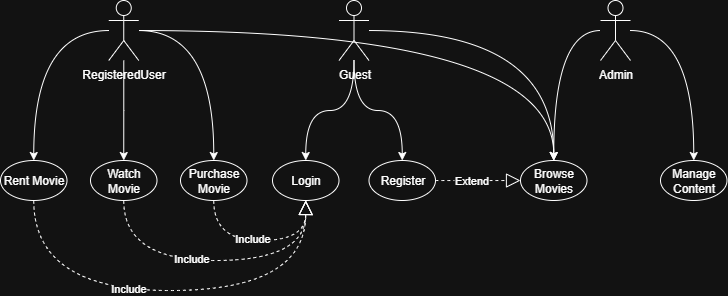

The diagram above was exported from draw.io. Its source (the exported page's mxGraphModel, read from the mxfile embedded in the PNG):
<mxGraphModel dx="953" dy="523" grid="1" gridSize="10" guides="1" tooltips="1" connect="1" arrows="1" fold="1" page="1" pageScale="1" pageWidth="827" pageHeight="1169" math="0" shadow="0">
  <root>
    <mxCell id="0" />
    <mxCell id="1" parent="0" />
    <mxCell id="PZ82cX2_GlnF3BHfZjfX-34" style="edgeStyle=orthogonalEdgeStyle;rounded=0;orthogonalLoop=1;jettySize=auto;html=1;curved=1;" edge="1" parent="1" source="PZ82cX2_GlnF3BHfZjfX-6" target="PZ82cX2_GlnF3BHfZjfX-16">
      <mxGeometry relative="1" as="geometry" />
    </mxCell>
    <mxCell id="PZ82cX2_GlnF3BHfZjfX-35" style="edgeStyle=orthogonalEdgeStyle;rounded=0;orthogonalLoop=1;jettySize=auto;html=1;curved=1;" edge="1" parent="1" source="PZ82cX2_GlnF3BHfZjfX-6" target="PZ82cX2_GlnF3BHfZjfX-20">
      <mxGeometry relative="1" as="geometry" />
    </mxCell>
    <mxCell id="PZ82cX2_GlnF3BHfZjfX-6" value="Admin" style="shape=umlActor;verticalLabelPosition=bottom;verticalAlign=top;html=1;" vertex="1" parent="1">
      <mxGeometry x="660" y="200" width="30" height="60" as="geometry" />
    </mxCell>
    <mxCell id="PZ82cX2_GlnF3BHfZjfX-31" style="edgeStyle=orthogonalEdgeStyle;rounded=0;orthogonalLoop=1;jettySize=auto;html=1;curved=1;" edge="1" parent="1" source="PZ82cX2_GlnF3BHfZjfX-7" target="PZ82cX2_GlnF3BHfZjfX-12">
      <mxGeometry relative="1" as="geometry" />
    </mxCell>
    <mxCell id="PZ82cX2_GlnF3BHfZjfX-32" style="edgeStyle=orthogonalEdgeStyle;rounded=0;orthogonalLoop=1;jettySize=auto;html=1;curved=1;" edge="1" parent="1" source="PZ82cX2_GlnF3BHfZjfX-7" target="PZ82cX2_GlnF3BHfZjfX-21">
      <mxGeometry relative="1" as="geometry" />
    </mxCell>
    <mxCell id="PZ82cX2_GlnF3BHfZjfX-33" style="edgeStyle=orthogonalEdgeStyle;rounded=0;orthogonalLoop=1;jettySize=auto;html=1;curved=1;" edge="1" parent="1" source="PZ82cX2_GlnF3BHfZjfX-7" target="PZ82cX2_GlnF3BHfZjfX-20">
      <mxGeometry relative="1" as="geometry" />
    </mxCell>
    <mxCell id="PZ82cX2_GlnF3BHfZjfX-7" value="Guest" style="shape=umlActor;verticalLabelPosition=bottom;verticalAlign=top;html=1;" vertex="1" parent="1">
      <mxGeometry x="398.5" y="200" width="30" height="60" as="geometry" />
    </mxCell>
    <mxCell id="PZ82cX2_GlnF3BHfZjfX-27" style="edgeStyle=orthogonalEdgeStyle;rounded=0;orthogonalLoop=1;jettySize=auto;html=1;curved=1;" edge="1" parent="1" source="PZ82cX2_GlnF3BHfZjfX-9" target="PZ82cX2_GlnF3BHfZjfX-18">
      <mxGeometry relative="1" as="geometry" />
    </mxCell>
    <mxCell id="PZ82cX2_GlnF3BHfZjfX-28" style="edgeStyle=orthogonalEdgeStyle;rounded=0;orthogonalLoop=1;jettySize=auto;html=1;" edge="1" parent="1" source="PZ82cX2_GlnF3BHfZjfX-9" target="PZ82cX2_GlnF3BHfZjfX-17">
      <mxGeometry relative="1" as="geometry" />
    </mxCell>
    <mxCell id="PZ82cX2_GlnF3BHfZjfX-29" style="edgeStyle=orthogonalEdgeStyle;rounded=0;orthogonalLoop=1;jettySize=auto;html=1;curved=1;" edge="1" parent="1" source="PZ82cX2_GlnF3BHfZjfX-9" target="PZ82cX2_GlnF3BHfZjfX-19">
      <mxGeometry relative="1" as="geometry" />
    </mxCell>
    <mxCell id="PZ82cX2_GlnF3BHfZjfX-30" style="edgeStyle=orthogonalEdgeStyle;rounded=0;orthogonalLoop=1;jettySize=auto;html=1;curved=1;" edge="1" parent="1" source="PZ82cX2_GlnF3BHfZjfX-9" target="PZ82cX2_GlnF3BHfZjfX-20">
      <mxGeometry relative="1" as="geometry" />
    </mxCell>
    <mxCell id="PZ82cX2_GlnF3BHfZjfX-9" value="Registe&lt;span style=&quot;background-color: transparent; color: light-dark(rgb(0, 0, 0), rgb(255, 255, 255));&quot;&gt;redUser&lt;/span&gt;" style="shape=umlActor;verticalLabelPosition=bottom;verticalAlign=top;html=1;" vertex="1" parent="1">
      <mxGeometry x="168.25" y="200" width="30" height="60" as="geometry" />
    </mxCell>
    <mxCell id="PZ82cX2_GlnF3BHfZjfX-12" value="Login" style="ellipse;whiteSpace=wrap;html=1;" vertex="1" parent="1">
      <mxGeometry x="332" y="360" width="66.5" height="40" as="geometry" />
    </mxCell>
    <mxCell id="PZ82cX2_GlnF3BHfZjfX-16" value="Manage Content" style="ellipse;whiteSpace=wrap;html=1;" vertex="1" parent="1">
      <mxGeometry x="720" y="360" width="66.5" height="40" as="geometry" />
    </mxCell>
    <mxCell id="PZ82cX2_GlnF3BHfZjfX-17" value="Watch Movie" style="ellipse;whiteSpace=wrap;html=1;" vertex="1" parent="1">
      <mxGeometry x="150" y="360" width="66.5" height="40" as="geometry" />
    </mxCell>
    <mxCell id="PZ82cX2_GlnF3BHfZjfX-18" value="Rent Movie" style="ellipse;whiteSpace=wrap;html=1;" vertex="1" parent="1">
      <mxGeometry x="60" y="360" width="66.5" height="40" as="geometry" />
    </mxCell>
    <mxCell id="PZ82cX2_GlnF3BHfZjfX-19" value="Purchase Movie" style="ellipse;whiteSpace=wrap;html=1;" vertex="1" parent="1">
      <mxGeometry x="240" y="360" width="66.5" height="40" as="geometry" />
    </mxCell>
    <mxCell id="PZ82cX2_GlnF3BHfZjfX-20" value="Browse Movies" style="ellipse;whiteSpace=wrap;html=1;" vertex="1" parent="1">
      <mxGeometry x="580" y="360" width="66.5" height="40" as="geometry" />
    </mxCell>
    <mxCell id="PZ82cX2_GlnF3BHfZjfX-21" value="Register" style="ellipse;whiteSpace=wrap;html=1;" vertex="1" parent="1">
      <mxGeometry x="428.5" y="360" width="66.5" height="40" as="geometry" />
    </mxCell>
    <mxCell id="PZ82cX2_GlnF3BHfZjfX-43" value="" style="endArrow=block;dashed=1;endFill=0;endSize=12;html=1;rounded=0;edgeStyle=orthogonalEdgeStyle;curved=1;" edge="1" parent="1" source="PZ82cX2_GlnF3BHfZjfX-18" target="PZ82cX2_GlnF3BHfZjfX-12">
      <mxGeometry width="160" relative="1" as="geometry">
        <mxPoint x="216.5" y="520" as="sourcePoint" />
        <mxPoint x="376.5" y="520" as="targetPoint" />
        <Array as="points">
          <mxPoint x="93" y="490" />
          <mxPoint x="365" y="490" />
        </Array>
      </mxGeometry>
    </mxCell>
    <mxCell id="PZ82cX2_GlnF3BHfZjfX-44" value="Include" style="edgeLabel;html=1;align=center;verticalAlign=middle;resizable=0;points=[];" vertex="1" connectable="0" parent="PZ82cX2_GlnF3BHfZjfX-43">
      <mxGeometry x="-0.2401" y="2" relative="1" as="geometry">
        <mxPoint x="13" as="offset" />
      </mxGeometry>
    </mxCell>
    <mxCell id="PZ82cX2_GlnF3BHfZjfX-46" value="" style="endArrow=block;dashed=1;endFill=0;endSize=12;html=1;rounded=0;edgeStyle=orthogonalEdgeStyle;curved=1;" edge="1" parent="1" source="PZ82cX2_GlnF3BHfZjfX-17" target="PZ82cX2_GlnF3BHfZjfX-12">
      <mxGeometry width="160" relative="1" as="geometry">
        <mxPoint x="156.47" y="420" as="sourcePoint" />
        <mxPoint x="428.47" y="420" as="targetPoint" />
        <Array as="points">
          <mxPoint x="183" y="460" />
          <mxPoint x="365" y="460" />
        </Array>
      </mxGeometry>
    </mxCell>
    <mxCell id="PZ82cX2_GlnF3BHfZjfX-47" value="Include" style="edgeLabel;html=1;align=center;verticalAlign=middle;resizable=0;points=[];" vertex="1" connectable="0" parent="PZ82cX2_GlnF3BHfZjfX-46">
      <mxGeometry x="-0.2401" y="2" relative="1" as="geometry">
        <mxPoint x="13" as="offset" />
      </mxGeometry>
    </mxCell>
    <mxCell id="PZ82cX2_GlnF3BHfZjfX-48" value="" style="endArrow=block;dashed=1;endFill=0;endSize=12;html=1;rounded=0;edgeStyle=orthogonalEdgeStyle;curved=1;" edge="1" parent="1" source="PZ82cX2_GlnF3BHfZjfX-19" target="PZ82cX2_GlnF3BHfZjfX-12">
      <mxGeometry width="160" relative="1" as="geometry">
        <mxPoint x="360" y="410" as="sourcePoint" />
        <mxPoint x="542" y="410" as="targetPoint" />
        <Array as="points">
          <mxPoint x="273" y="440" />
          <mxPoint x="365" y="440" />
        </Array>
      </mxGeometry>
    </mxCell>
    <mxCell id="PZ82cX2_GlnF3BHfZjfX-49" value="Include" style="edgeLabel;html=1;align=center;verticalAlign=middle;resizable=0;points=[];" vertex="1" connectable="0" parent="PZ82cX2_GlnF3BHfZjfX-48">
      <mxGeometry x="-0.2401" y="2" relative="1" as="geometry">
        <mxPoint x="13" as="offset" />
      </mxGeometry>
    </mxCell>
    <mxCell id="PZ82cX2_GlnF3BHfZjfX-50" value="" style="endArrow=block;dashed=1;endFill=0;endSize=12;html=1;rounded=0;edgeStyle=orthogonalEdgeStyle;curved=1;" edge="1" parent="1" source="PZ82cX2_GlnF3BHfZjfX-21" target="PZ82cX2_GlnF3BHfZjfX-20">
      <mxGeometry width="160" relative="1" as="geometry">
        <mxPoint x="600" y="500" as="sourcePoint" />
        <mxPoint x="782" y="500" as="targetPoint" />
        <Array as="points">
          <mxPoint x="510" y="380" />
          <mxPoint x="510" y="380" />
        </Array>
      </mxGeometry>
    </mxCell>
    <mxCell id="PZ82cX2_GlnF3BHfZjfX-51" value="Extend" style="edgeLabel;html=1;align=center;verticalAlign=middle;resizable=0;points=[];" vertex="1" connectable="0" parent="PZ82cX2_GlnF3BHfZjfX-50">
      <mxGeometry x="-0.2401" y="2" relative="1" as="geometry">
        <mxPoint x="3" y="2" as="offset" />
      </mxGeometry>
    </mxCell>
  </root>
</mxGraphModel>